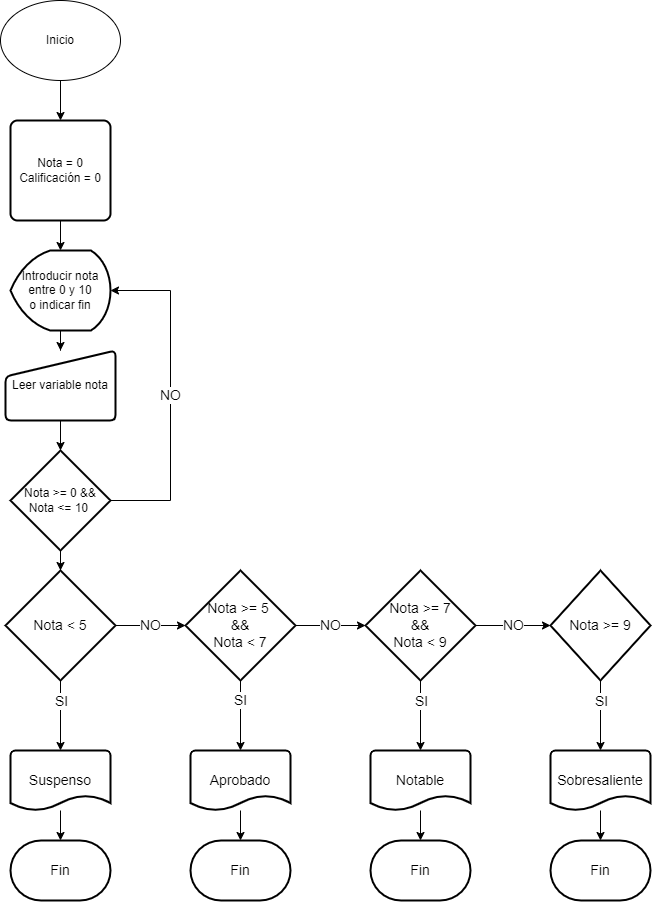

The diagram above was exported from draw.io. Its source (the exported page's mxGraphModel, read from the mxfile embedded in the PNG):
<mxGraphModel dx="868" dy="442" grid="1" gridSize="10" guides="1" tooltips="1" connect="1" arrows="1" fold="1" page="1" pageScale="1" pageWidth="827" pageHeight="1169" math="0" shadow="0">
  <root>
    <mxCell id="0" />
    <mxCell id="1" parent="0" />
    <mxCell id="4_VBvHpdlJhywI6up8NJ-3" value="" style="edgeStyle=orthogonalEdgeStyle;rounded=0;orthogonalLoop=1;jettySize=auto;html=1;" parent="1" source="4_VBvHpdlJhywI6up8NJ-1" edge="1">
      <mxGeometry relative="1" as="geometry">
        <mxPoint x="410" y="130" as="targetPoint" />
      </mxGeometry>
    </mxCell>
    <mxCell id="4_VBvHpdlJhywI6up8NJ-1" value="Inicio" style="ellipse;whiteSpace=wrap;html=1;" parent="1" vertex="1">
      <mxGeometry x="350" y="10" width="120" height="80" as="geometry" />
    </mxCell>
    <mxCell id="4_VBvHpdlJhywI6up8NJ-6" value="" style="edgeStyle=orthogonalEdgeStyle;rounded=0;orthogonalLoop=1;jettySize=auto;html=1;" parent="1" source="4_VBvHpdlJhywI6up8NJ-4" target="4_VBvHpdlJhywI6up8NJ-5" edge="1">
      <mxGeometry relative="1" as="geometry" />
    </mxCell>
    <mxCell id="4_VBvHpdlJhywI6up8NJ-4" value="Nota = 0&lt;br&gt;Calificación = 0" style="rounded=1;whiteSpace=wrap;html=1;absoluteArcSize=1;arcSize=14;strokeWidth=2;" parent="1" vertex="1">
      <mxGeometry x="360" y="130" width="100" height="100" as="geometry" />
    </mxCell>
    <mxCell id="4_VBvHpdlJhywI6up8NJ-8" value="" style="edgeStyle=orthogonalEdgeStyle;rounded=0;orthogonalLoop=1;jettySize=auto;html=1;" parent="1" source="4_VBvHpdlJhywI6up8NJ-5" target="4_VBvHpdlJhywI6up8NJ-7" edge="1">
      <mxGeometry relative="1" as="geometry" />
    </mxCell>
    <mxCell id="4_VBvHpdlJhywI6up8NJ-5" value="Introducir nota entre 0 y 10&lt;br&gt;o indicar fin" style="strokeWidth=2;html=1;shape=mxgraph.flowchart.display;whiteSpace=wrap;" parent="1" vertex="1">
      <mxGeometry x="360" y="260" width="100" height="80" as="geometry" />
    </mxCell>
    <mxCell id="4_VBvHpdlJhywI6up8NJ-10" value="" style="edgeStyle=orthogonalEdgeStyle;rounded=0;orthogonalLoop=1;jettySize=auto;html=1;" parent="1" source="4_VBvHpdlJhywI6up8NJ-7" target="4_VBvHpdlJhywI6up8NJ-9" edge="1">
      <mxGeometry relative="1" as="geometry" />
    </mxCell>
    <mxCell id="4_VBvHpdlJhywI6up8NJ-7" value="Leer variable nota" style="html=1;strokeWidth=2;shape=manualInput;whiteSpace=wrap;rounded=1;size=26;arcSize=11;" parent="1" vertex="1">
      <mxGeometry x="355" y="360" width="110" height="70" as="geometry" />
    </mxCell>
    <mxCell id="4_VBvHpdlJhywI6up8NJ-15" value="" style="edgeStyle=orthogonalEdgeStyle;rounded=0;orthogonalLoop=1;jettySize=auto;html=1;fontSize=14;" parent="1" source="4_VBvHpdlJhywI6up8NJ-9" target="4_VBvHpdlJhywI6up8NJ-14" edge="1">
      <mxGeometry relative="1" as="geometry" />
    </mxCell>
    <mxCell id="sSBsY_zDW9g3YIU36qc0-1" value="&lt;font style=&quot;font-size: 14px;&quot;&gt;NO&lt;/font&gt;" style="edgeStyle=orthogonalEdgeStyle;rounded=0;orthogonalLoop=1;jettySize=auto;html=1;exitX=1;exitY=0.5;exitDx=0;exitDy=0;exitPerimeter=0;entryX=1;entryY=0.5;entryDx=0;entryDy=0;entryPerimeter=0;" edge="1" parent="1" source="4_VBvHpdlJhywI6up8NJ-9" target="4_VBvHpdlJhywI6up8NJ-5">
      <mxGeometry relative="1" as="geometry">
        <Array as="points">
          <mxPoint x="520" y="510" />
          <mxPoint x="520" y="300" />
        </Array>
      </mxGeometry>
    </mxCell>
    <mxCell id="4_VBvHpdlJhywI6up8NJ-9" value="Nota &amp;gt;= 0 &amp;amp;&amp;amp; Nota &amp;lt;= 10&amp;nbsp;" style="strokeWidth=2;html=1;shape=mxgraph.flowchart.decision;whiteSpace=wrap;" parent="1" vertex="1">
      <mxGeometry x="360" y="460" width="100" height="100" as="geometry" />
    </mxCell>
    <mxCell id="4_VBvHpdlJhywI6up8NJ-17" value="NO" style="edgeStyle=orthogonalEdgeStyle;rounded=0;orthogonalLoop=1;jettySize=auto;html=1;fontSize=14;" parent="1" source="4_VBvHpdlJhywI6up8NJ-14" target="4_VBvHpdlJhywI6up8NJ-16" edge="1">
      <mxGeometry relative="1" as="geometry" />
    </mxCell>
    <mxCell id="4_VBvHpdlJhywI6up8NJ-32" style="edgeStyle=orthogonalEdgeStyle;rounded=0;orthogonalLoop=1;jettySize=auto;html=1;exitX=0.5;exitY=1;exitDx=0;exitDy=0;exitPerimeter=0;fontSize=14;" parent="1" source="4_VBvHpdlJhywI6up8NJ-14" edge="1">
      <mxGeometry relative="1" as="geometry">
        <mxPoint x="410" y="760" as="targetPoint" />
      </mxGeometry>
    </mxCell>
    <mxCell id="4_VBvHpdlJhywI6up8NJ-36" value="SI" style="edgeLabel;html=1;align=center;verticalAlign=middle;resizable=0;points=[];fontSize=14;" parent="4_VBvHpdlJhywI6up8NJ-32" vertex="1" connectable="0">
      <mxGeometry x="-0.72" y="-1" relative="1" as="geometry">
        <mxPoint x="1" y="10" as="offset" />
      </mxGeometry>
    </mxCell>
    <mxCell id="4_VBvHpdlJhywI6up8NJ-14" value="Nota &amp;lt; 5" style="strokeWidth=2;html=1;shape=mxgraph.flowchart.decision;whiteSpace=wrap;fontSize=14;" parent="1" vertex="1">
      <mxGeometry x="355" y="580" width="110" height="110" as="geometry" />
    </mxCell>
    <mxCell id="4_VBvHpdlJhywI6up8NJ-19" value="NO" style="edgeStyle=orthogonalEdgeStyle;rounded=0;orthogonalLoop=1;jettySize=auto;html=1;fontSize=14;" parent="1" source="4_VBvHpdlJhywI6up8NJ-16" target="4_VBvHpdlJhywI6up8NJ-18" edge="1">
      <mxGeometry relative="1" as="geometry" />
    </mxCell>
    <mxCell id="4_VBvHpdlJhywI6up8NJ-57" value="SI" style="edgeStyle=orthogonalEdgeStyle;rounded=0;orthogonalLoop=1;jettySize=auto;html=1;exitX=1;exitY=0.5;exitDx=0;exitDy=0;exitPerimeter=0;entryX=0.5;entryY=0;entryDx=0;entryDy=0;entryPerimeter=0;fontSize=14;" parent="1" source="4_VBvHpdlJhywI6up8NJ-16" target="4_VBvHpdlJhywI6up8NJ-44" edge="1">
      <mxGeometry x="-0.4286" relative="1" as="geometry">
        <mxPoint as="offset" />
      </mxGeometry>
    </mxCell>
    <mxCell id="4_VBvHpdlJhywI6up8NJ-16" value="Nota &amp;gt;= 5&amp;nbsp;&lt;br&gt;&amp;amp;&amp;amp;&lt;br&gt;Nota &amp;lt; 7" style="strokeWidth=2;html=1;shape=mxgraph.flowchart.decision;whiteSpace=wrap;fontSize=14;direction=south;" parent="1" vertex="1">
      <mxGeometry x="535" y="580" width="110" height="110" as="geometry" />
    </mxCell>
    <mxCell id="4_VBvHpdlJhywI6up8NJ-28" value="NO" style="edgeStyle=orthogonalEdgeStyle;rounded=0;orthogonalLoop=1;jettySize=auto;html=1;fontSize=14;" parent="1" source="4_VBvHpdlJhywI6up8NJ-18" target="4_VBvHpdlJhywI6up8NJ-27" edge="1">
      <mxGeometry relative="1" as="geometry" />
    </mxCell>
    <mxCell id="4_VBvHpdlJhywI6up8NJ-34" style="edgeStyle=orthogonalEdgeStyle;rounded=0;orthogonalLoop=1;jettySize=auto;html=1;exitX=0.5;exitY=1;exitDx=0;exitDy=0;exitPerimeter=0;fontSize=14;" parent="1" source="4_VBvHpdlJhywI6up8NJ-18" edge="1">
      <mxGeometry relative="1" as="geometry">
        <mxPoint x="770" y="760" as="targetPoint" />
      </mxGeometry>
    </mxCell>
    <mxCell id="4_VBvHpdlJhywI6up8NJ-38" value="SI" style="edgeLabel;html=1;align=center;verticalAlign=middle;resizable=0;points=[];fontSize=14;" parent="4_VBvHpdlJhywI6up8NJ-34" vertex="1" connectable="0">
      <mxGeometry x="-0.9435" y="1" relative="1" as="geometry">
        <mxPoint x="-1" y="18" as="offset" />
      </mxGeometry>
    </mxCell>
    <mxCell id="4_VBvHpdlJhywI6up8NJ-18" value="Nota &amp;gt;= 7&lt;br&gt;&amp;amp;&amp;amp;&lt;br&gt;Nota &amp;lt; 9" style="strokeWidth=2;html=1;shape=mxgraph.flowchart.decision;whiteSpace=wrap;fontSize=14;" parent="1" vertex="1">
      <mxGeometry x="715" y="580" width="110" height="110" as="geometry" />
    </mxCell>
    <mxCell id="4_VBvHpdlJhywI6up8NJ-22" value="Fin" style="strokeWidth=2;html=1;shape=mxgraph.flowchart.terminator;whiteSpace=wrap;fontSize=14;" parent="1" vertex="1">
      <mxGeometry x="360" y="850" width="100" height="60" as="geometry" />
    </mxCell>
    <mxCell id="4_VBvHpdlJhywI6up8NJ-35" style="edgeStyle=orthogonalEdgeStyle;rounded=0;orthogonalLoop=1;jettySize=auto;html=1;exitX=0.5;exitY=1;exitDx=0;exitDy=0;exitPerimeter=0;fontSize=14;" parent="1" source="4_VBvHpdlJhywI6up8NJ-27" edge="1">
      <mxGeometry relative="1" as="geometry">
        <mxPoint x="950" y="760" as="targetPoint" />
      </mxGeometry>
    </mxCell>
    <mxCell id="4_VBvHpdlJhywI6up8NJ-39" value="SI" style="edgeLabel;html=1;align=center;verticalAlign=middle;resizable=0;points=[];fontSize=14;" parent="4_VBvHpdlJhywI6up8NJ-35" vertex="1" connectable="0">
      <mxGeometry x="-0.9531" y="1" relative="1" as="geometry">
        <mxPoint x="-1" y="18" as="offset" />
      </mxGeometry>
    </mxCell>
    <mxCell id="4_VBvHpdlJhywI6up8NJ-27" value="Nota &amp;gt;= 9" style="strokeWidth=2;html=1;shape=mxgraph.flowchart.decision;whiteSpace=wrap;fontSize=14;" parent="1" vertex="1">
      <mxGeometry x="900" y="580" width="100" height="110" as="geometry" />
    </mxCell>
    <mxCell id="4_VBvHpdlJhywI6up8NJ-48" value="" style="edgeStyle=orthogonalEdgeStyle;rounded=0;orthogonalLoop=1;jettySize=auto;html=1;fontSize=14;" parent="1" source="4_VBvHpdlJhywI6up8NJ-43" target="4_VBvHpdlJhywI6up8NJ-22" edge="1">
      <mxGeometry relative="1" as="geometry" />
    </mxCell>
    <mxCell id="4_VBvHpdlJhywI6up8NJ-43" value="Suspenso" style="strokeWidth=2;html=1;shape=mxgraph.flowchart.document2;whiteSpace=wrap;size=0.25;fontSize=14;" parent="1" vertex="1">
      <mxGeometry x="360" y="760" width="100" height="60" as="geometry" />
    </mxCell>
    <mxCell id="4_VBvHpdlJhywI6up8NJ-52" value="" style="edgeStyle=orthogonalEdgeStyle;rounded=0;orthogonalLoop=1;jettySize=auto;html=1;fontSize=14;" parent="1" source="4_VBvHpdlJhywI6up8NJ-44" target="4_VBvHpdlJhywI6up8NJ-49" edge="1">
      <mxGeometry relative="1" as="geometry" />
    </mxCell>
    <mxCell id="4_VBvHpdlJhywI6up8NJ-44" value="Aprobado" style="strokeWidth=2;html=1;shape=mxgraph.flowchart.document2;whiteSpace=wrap;size=0.25;fontSize=14;" parent="1" vertex="1">
      <mxGeometry x="540" y="760" width="100" height="60" as="geometry" />
    </mxCell>
    <mxCell id="4_VBvHpdlJhywI6up8NJ-53" value="" style="edgeStyle=orthogonalEdgeStyle;rounded=0;orthogonalLoop=1;jettySize=auto;html=1;fontSize=14;" parent="1" source="4_VBvHpdlJhywI6up8NJ-45" target="4_VBvHpdlJhywI6up8NJ-50" edge="1">
      <mxGeometry relative="1" as="geometry" />
    </mxCell>
    <mxCell id="4_VBvHpdlJhywI6up8NJ-45" value="Notable" style="strokeWidth=2;html=1;shape=mxgraph.flowchart.document2;whiteSpace=wrap;size=0.25;fontSize=14;" parent="1" vertex="1">
      <mxGeometry x="720" y="760" width="100" height="60" as="geometry" />
    </mxCell>
    <mxCell id="4_VBvHpdlJhywI6up8NJ-55" value="" style="edgeStyle=orthogonalEdgeStyle;rounded=0;orthogonalLoop=1;jettySize=auto;html=1;fontSize=14;" parent="1" source="4_VBvHpdlJhywI6up8NJ-46" target="4_VBvHpdlJhywI6up8NJ-51" edge="1">
      <mxGeometry relative="1" as="geometry" />
    </mxCell>
    <mxCell id="4_VBvHpdlJhywI6up8NJ-46" value="Sobresaliente" style="strokeWidth=2;html=1;shape=mxgraph.flowchart.document2;whiteSpace=wrap;size=0.25;fontSize=14;" parent="1" vertex="1">
      <mxGeometry x="900" y="760" width="100" height="60" as="geometry" />
    </mxCell>
    <mxCell id="4_VBvHpdlJhywI6up8NJ-49" value="Fin" style="strokeWidth=2;html=1;shape=mxgraph.flowchart.terminator;whiteSpace=wrap;fontSize=14;" parent="1" vertex="1">
      <mxGeometry x="540" y="850" width="100" height="60" as="geometry" />
    </mxCell>
    <mxCell id="4_VBvHpdlJhywI6up8NJ-50" value="Fin" style="strokeWidth=2;html=1;shape=mxgraph.flowchart.terminator;whiteSpace=wrap;fontSize=14;" parent="1" vertex="1">
      <mxGeometry x="720" y="850" width="100" height="60" as="geometry" />
    </mxCell>
    <mxCell id="4_VBvHpdlJhywI6up8NJ-51" value="Fin" style="strokeWidth=2;html=1;shape=mxgraph.flowchart.terminator;whiteSpace=wrap;fontSize=14;" parent="1" vertex="1">
      <mxGeometry x="900" y="850" width="100" height="60" as="geometry" />
    </mxCell>
  </root>
</mxGraphModel>